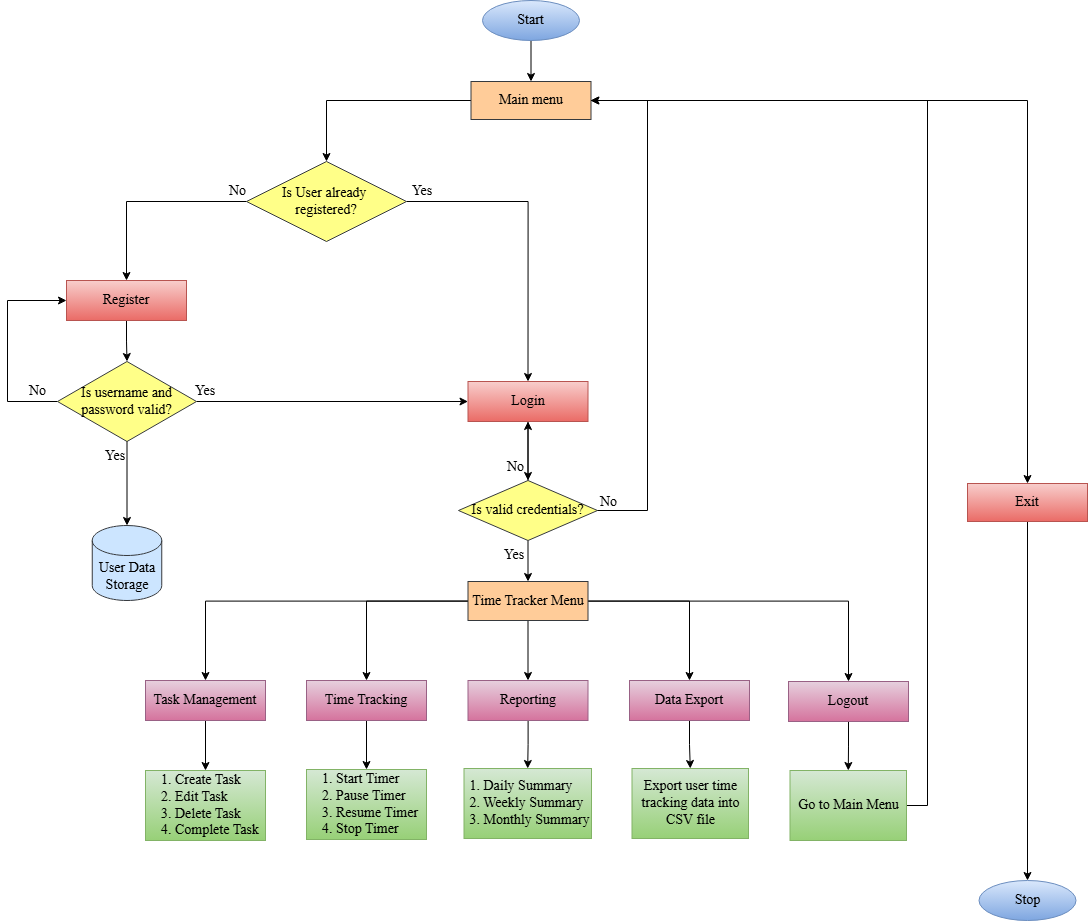

The diagram above was exported from draw.io. Its source (the exported page's mxGraphModel, read from the mxfile embedded in the PNG):
<mxGraphModel dx="1760" dy="868" grid="1" gridSize="10" guides="1" tooltips="1" connect="0" arrows="1" fold="1" page="1" pageScale="1" pageWidth="1203" pageHeight="1054" math="0" shadow="0">
  <root>
    <mxCell id="WIyWlLk6GJQsqaUBKTNV-0" />
    <mxCell id="WIyWlLk6GJQsqaUBKTNV-1" parent="WIyWlLk6GJQsqaUBKTNV-0" />
    <mxCell id="kqPEvZf8g-eMvvQuzE7h-6" value="" style="edgeStyle=orthogonalEdgeStyle;rounded=0;orthogonalLoop=1;jettySize=auto;html=1;fontFamily=Times New Roman;fontSize=14;" parent="WIyWlLk6GJQsqaUBKTNV-1" source="kqPEvZf8g-eMvvQuzE7h-3" target="kqPEvZf8g-eMvvQuzE7h-5" edge="1">
      <mxGeometry relative="1" as="geometry" />
    </mxCell>
    <mxCell id="kqPEvZf8g-eMvvQuzE7h-3" value="Start" style="ellipse;whiteSpace=wrap;html=1;fontFamily=Times New Roman;fontSize=14;fillColor=#dae8fc;strokeColor=#6c8ebf;gradientColor=#7ea6e0;" parent="WIyWlLk6GJQsqaUBKTNV-1" vertex="1">
      <mxGeometry x="555" y="40" width="97" height="40" as="geometry" />
    </mxCell>
    <mxCell id="_Rw2S2QY7ZkA7Udr6gAa-44" style="edgeStyle=orthogonalEdgeStyle;rounded=0;orthogonalLoop=1;jettySize=auto;html=1;entryX=0.5;entryY=0;entryDx=0;entryDy=0;fontFamily=Times New Roman;fontSize=14;" edge="1" parent="WIyWlLk6GJQsqaUBKTNV-1" source="kqPEvZf8g-eMvvQuzE7h-5" target="kqPEvZf8g-eMvvQuzE7h-12">
      <mxGeometry relative="1" as="geometry" />
    </mxCell>
    <mxCell id="_Rw2S2QY7ZkA7Udr6gAa-45" style="edgeStyle=orthogonalEdgeStyle;rounded=0;orthogonalLoop=1;jettySize=auto;html=1;entryX=0.5;entryY=0;entryDx=0;entryDy=0;fontFamily=Times New Roman;fontSize=14;" edge="1" parent="WIyWlLk6GJQsqaUBKTNV-1" source="kqPEvZf8g-eMvvQuzE7h-5" target="kqPEvZf8g-eMvvQuzE7h-16">
      <mxGeometry relative="1" as="geometry" />
    </mxCell>
    <mxCell id="kqPEvZf8g-eMvvQuzE7h-5" value="Main menu" style="rounded=0;whiteSpace=wrap;html=1;fontFamily=Times New Roman;fontSize=14;fillColor=#ffcc99;strokeColor=#36393d;" parent="WIyWlLk6GJQsqaUBKTNV-1" vertex="1">
      <mxGeometry x="543.5" y="121" width="120" height="38" as="geometry" />
    </mxCell>
    <mxCell id="_Rw2S2QY7ZkA7Udr6gAa-83" value="" style="edgeStyle=orthogonalEdgeStyle;rounded=0;orthogonalLoop=1;jettySize=auto;html=1;fontFamily=Times New Roman;fontSize=14;" edge="1" parent="WIyWlLk6GJQsqaUBKTNV-1" source="kqPEvZf8g-eMvvQuzE7h-12" target="_Rw2S2QY7ZkA7Udr6gAa-81">
      <mxGeometry relative="1" as="geometry" />
    </mxCell>
    <mxCell id="kqPEvZf8g-eMvvQuzE7h-12" value="Exit" style="rounded=0;whiteSpace=wrap;html=1;fontFamily=Times New Roman;fontSize=14;fillColor=#f8cecc;strokeColor=#b85450;gradientColor=#ea6b66;" parent="WIyWlLk6GJQsqaUBKTNV-1" vertex="1">
      <mxGeometry x="1040" y="523" width="120" height="38" as="geometry" />
    </mxCell>
    <mxCell id="kqPEvZf8g-eMvvQuzE7h-20" style="edgeStyle=orthogonalEdgeStyle;rounded=0;orthogonalLoop=1;jettySize=auto;html=1;exitX=0;exitY=0.5;exitDx=0;exitDy=0;entryX=0.5;entryY=0;entryDx=0;entryDy=0;fontFamily=Times New Roman;fontSize=14;" parent="WIyWlLk6GJQsqaUBKTNV-1" source="kqPEvZf8g-eMvvQuzE7h-16" target="kqPEvZf8g-eMvvQuzE7h-17" edge="1">
      <mxGeometry relative="1" as="geometry" />
    </mxCell>
    <mxCell id="_Rw2S2QY7ZkA7Udr6gAa-14" style="edgeStyle=orthogonalEdgeStyle;rounded=0;orthogonalLoop=1;jettySize=auto;html=1;entryX=0.5;entryY=0;entryDx=0;entryDy=0;fontFamily=Times New Roman;fontSize=14;" edge="1" parent="WIyWlLk6GJQsqaUBKTNV-1" source="kqPEvZf8g-eMvvQuzE7h-16" target="kqPEvZf8g-eMvvQuzE7h-18">
      <mxGeometry relative="1" as="geometry" />
    </mxCell>
    <mxCell id="kqPEvZf8g-eMvvQuzE7h-16" value="Is User already&amp;nbsp;&lt;div&gt;registered?&lt;/div&gt;" style="rhombus;whiteSpace=wrap;html=1;fontFamily=Times New Roman;fontSize=14;fillColor=#ffff88;strokeColor=#36393d;" parent="WIyWlLk6GJQsqaUBKTNV-1" vertex="1">
      <mxGeometry x="319" y="201" width="160" height="80" as="geometry" />
    </mxCell>
    <mxCell id="_Rw2S2QY7ZkA7Udr6gAa-10" style="edgeStyle=orthogonalEdgeStyle;rounded=0;orthogonalLoop=1;jettySize=auto;html=1;entryX=0.5;entryY=0;entryDx=0;entryDy=0;fontFamily=Times New Roman;fontSize=14;" edge="1" parent="WIyWlLk6GJQsqaUBKTNV-1" source="kqPEvZf8g-eMvvQuzE7h-17" target="kqPEvZf8g-eMvvQuzE7h-24">
      <mxGeometry relative="1" as="geometry">
        <mxPoint x="120" y="400" as="targetPoint" />
      </mxGeometry>
    </mxCell>
    <mxCell id="kqPEvZf8g-eMvvQuzE7h-17" value="Register" style="rounded=0;whiteSpace=wrap;html=1;fontFamily=Times New Roman;fontSize=14;fillColor=#f8cecc;strokeColor=#b85450;gradientColor=#ea6b66;" parent="WIyWlLk6GJQsqaUBKTNV-1" vertex="1">
      <mxGeometry x="139" y="320" width="120" height="40" as="geometry" />
    </mxCell>
    <mxCell id="_Rw2S2QY7ZkA7Udr6gAa-25" value="" style="edgeStyle=orthogonalEdgeStyle;rounded=0;orthogonalLoop=1;jettySize=auto;html=1;fontFamily=Times New Roman;fontSize=14;" edge="1" parent="WIyWlLk6GJQsqaUBKTNV-1" source="kqPEvZf8g-eMvvQuzE7h-18" target="_Rw2S2QY7ZkA7Udr6gAa-24">
      <mxGeometry relative="1" as="geometry" />
    </mxCell>
    <mxCell id="kqPEvZf8g-eMvvQuzE7h-18" value="Login" style="rounded=0;whiteSpace=wrap;html=1;fontFamily=Times New Roman;fontSize=14;fillColor=#f8cecc;strokeColor=#b85450;gradientColor=#ea6b66;" parent="WIyWlLk6GJQsqaUBKTNV-1" vertex="1">
      <mxGeometry x="540.5" y="421" width="120" height="40" as="geometry" />
    </mxCell>
    <mxCell id="kqPEvZf8g-eMvvQuzE7h-23" value="No" style="text;html=1;align=center;verticalAlign=middle;resizable=0;points=[];autosize=1;strokeColor=none;fillColor=none;fontFamily=Times New Roman;fontSize=14;" parent="WIyWlLk6GJQsqaUBKTNV-1" vertex="1">
      <mxGeometry x="290" y="216" width="40" height="30" as="geometry" />
    </mxCell>
    <mxCell id="_Rw2S2QY7ZkA7Udr6gAa-21" style="edgeStyle=orthogonalEdgeStyle;rounded=0;orthogonalLoop=1;jettySize=auto;html=1;entryX=0;entryY=0.5;entryDx=0;entryDy=0;fontFamily=Times New Roman;fontSize=14;" edge="1" parent="WIyWlLk6GJQsqaUBKTNV-1" source="kqPEvZf8g-eMvvQuzE7h-24" target="kqPEvZf8g-eMvvQuzE7h-18">
      <mxGeometry relative="1" as="geometry" />
    </mxCell>
    <mxCell id="_Rw2S2QY7ZkA7Udr6gAa-85" value="" style="edgeStyle=orthogonalEdgeStyle;rounded=0;orthogonalLoop=1;jettySize=auto;html=1;entryX=0;entryY=0.5;entryDx=0;entryDy=0;" edge="1" parent="WIyWlLk6GJQsqaUBKTNV-1" source="kqPEvZf8g-eMvvQuzE7h-24" target="kqPEvZf8g-eMvvQuzE7h-17">
      <mxGeometry relative="1" as="geometry">
        <mxPoint x="80" y="330" as="targetPoint" />
        <Array as="points">
          <mxPoint x="80" y="441" />
          <mxPoint x="80" y="340" />
        </Array>
      </mxGeometry>
    </mxCell>
    <mxCell id="kqPEvZf8g-eMvvQuzE7h-24" value="Is username and password valid?" style="rhombus;whiteSpace=wrap;html=1;fontFamily=Times New Roman;fontSize=14;fillColor=#ffff88;strokeColor=#36393d;" parent="WIyWlLk6GJQsqaUBKTNV-1" vertex="1">
      <mxGeometry x="130" y="401" width="139" height="80" as="geometry" />
    </mxCell>
    <mxCell id="_Rw2S2QY7ZkA7Udr6gAa-1" value="User Data Storage" style="shape=cylinder3;whiteSpace=wrap;html=1;boundedLbl=1;backgroundOutline=1;size=15;fontFamily=Times New Roman;fontSize=14;fillColor=#cce5ff;strokeColor=#36393d;" vertex="1" parent="WIyWlLk6GJQsqaUBKTNV-1">
      <mxGeometry x="164.75" y="565" width="69.5" height="75" as="geometry" />
    </mxCell>
    <mxCell id="_Rw2S2QY7ZkA7Udr6gAa-5" value="Yes" style="text;html=1;align=center;verticalAlign=middle;whiteSpace=wrap;rounded=0;fontFamily=Times New Roman;fontSize=14;" vertex="1" parent="WIyWlLk6GJQsqaUBKTNV-1">
      <mxGeometry x="158" y="481" width="60" height="30" as="geometry" />
    </mxCell>
    <mxCell id="_Rw2S2QY7ZkA7Udr6gAa-11" style="edgeStyle=orthogonalEdgeStyle;rounded=0;orthogonalLoop=1;jettySize=auto;html=1;entryX=0.5;entryY=0;entryDx=0;entryDy=0;entryPerimeter=0;fontFamily=Times New Roman;fontSize=14;" edge="1" parent="WIyWlLk6GJQsqaUBKTNV-1" source="kqPEvZf8g-eMvvQuzE7h-24" target="_Rw2S2QY7ZkA7Udr6gAa-1">
      <mxGeometry relative="1" as="geometry" />
    </mxCell>
    <mxCell id="_Rw2S2QY7ZkA7Udr6gAa-15" value="Yes" style="text;html=1;align=center;verticalAlign=middle;whiteSpace=wrap;rounded=0;fontFamily=Times New Roman;fontSize=14;" vertex="1" parent="WIyWlLk6GJQsqaUBKTNV-1">
      <mxGeometry x="465" y="216" width="60" height="30" as="geometry" />
    </mxCell>
    <mxCell id="_Rw2S2QY7ZkA7Udr6gAa-22" value="Yes" style="text;html=1;align=center;verticalAlign=middle;whiteSpace=wrap;rounded=0;fontFamily=Times New Roman;fontSize=14;" vertex="1" parent="WIyWlLk6GJQsqaUBKTNV-1">
      <mxGeometry x="248" y="416" width="60" height="30" as="geometry" />
    </mxCell>
    <mxCell id="_Rw2S2QY7ZkA7Udr6gAa-27" style="edgeStyle=orthogonalEdgeStyle;rounded=0;orthogonalLoop=1;jettySize=auto;html=1;fontFamily=Times New Roman;fontSize=14;" edge="1" parent="WIyWlLk6GJQsqaUBKTNV-1" source="_Rw2S2QY7ZkA7Udr6gAa-24" target="kqPEvZf8g-eMvvQuzE7h-18">
      <mxGeometry relative="1" as="geometry" />
    </mxCell>
    <mxCell id="_Rw2S2QY7ZkA7Udr6gAa-35" value="" style="edgeStyle=orthogonalEdgeStyle;rounded=0;orthogonalLoop=1;jettySize=auto;html=1;fontFamily=Times New Roman;fontSize=14;" edge="1" parent="WIyWlLk6GJQsqaUBKTNV-1" source="_Rw2S2QY7ZkA7Udr6gAa-24" target="_Rw2S2QY7ZkA7Udr6gAa-32">
      <mxGeometry relative="1" as="geometry" />
    </mxCell>
    <mxCell id="_Rw2S2QY7ZkA7Udr6gAa-82" style="edgeStyle=orthogonalEdgeStyle;rounded=0;orthogonalLoop=1;jettySize=auto;html=1;entryX=1;entryY=0.5;entryDx=0;entryDy=0;fontFamily=Times New Roman;fontSize=14;" edge="1" parent="WIyWlLk6GJQsqaUBKTNV-1">
      <mxGeometry relative="1" as="geometry">
        <mxPoint x="669.5" y="550" as="sourcePoint" />
        <mxPoint x="663" y="140" as="targetPoint" />
        <Array as="points">
          <mxPoint x="720" y="550" />
          <mxPoint x="720" y="140" />
        </Array>
      </mxGeometry>
    </mxCell>
    <mxCell id="_Rw2S2QY7ZkA7Udr6gAa-24" value="Is valid credentials?" style="rhombus;whiteSpace=wrap;html=1;fontFamily=Times New Roman;fontSize=14;fillColor=#ffff88;strokeColor=#36393d;" vertex="1" parent="WIyWlLk6GJQsqaUBKTNV-1">
      <mxGeometry x="531" y="520" width="139" height="60" as="geometry" />
    </mxCell>
    <mxCell id="_Rw2S2QY7ZkA7Udr6gAa-28" value="No" style="text;html=1;align=center;verticalAlign=middle;resizable=0;points=[];autosize=1;strokeColor=none;fillColor=none;fontFamily=Times New Roman;fontSize=14;" vertex="1" parent="WIyWlLk6GJQsqaUBKTNV-1">
      <mxGeometry x="568" y="492" width="40" height="30" as="geometry" />
    </mxCell>
    <mxCell id="_Rw2S2QY7ZkA7Udr6gAa-30" value="No" style="text;html=1;align=center;verticalAlign=middle;resizable=0;points=[];autosize=1;strokeColor=none;fillColor=none;fontFamily=Times New Roman;fontSize=14;" vertex="1" parent="WIyWlLk6GJQsqaUBKTNV-1">
      <mxGeometry x="660.5" y="527" width="40" height="30" as="geometry" />
    </mxCell>
    <mxCell id="_Rw2S2QY7ZkA7Udr6gAa-31" value="Yes" style="text;html=1;align=center;verticalAlign=middle;whiteSpace=wrap;rounded=0;fontFamily=Times New Roman;fontSize=14;" vertex="1" parent="WIyWlLk6GJQsqaUBKTNV-1">
      <mxGeometry x="557" y="580" width="60" height="30" as="geometry" />
    </mxCell>
    <mxCell id="_Rw2S2QY7ZkA7Udr6gAa-51" value="" style="edgeStyle=orthogonalEdgeStyle;rounded=0;orthogonalLoop=1;jettySize=auto;html=1;fontFamily=Times New Roman;fontSize=14;" edge="1" parent="WIyWlLk6GJQsqaUBKTNV-1" source="_Rw2S2QY7ZkA7Udr6gAa-32" target="_Rw2S2QY7ZkA7Udr6gAa-42">
      <mxGeometry relative="1" as="geometry" />
    </mxCell>
    <mxCell id="_Rw2S2QY7ZkA7Udr6gAa-54" style="edgeStyle=orthogonalEdgeStyle;rounded=0;orthogonalLoop=1;jettySize=auto;html=1;entryX=0.5;entryY=0;entryDx=0;entryDy=0;fontFamily=Times New Roman;fontSize=14;" edge="1" parent="WIyWlLk6GJQsqaUBKTNV-1" source="_Rw2S2QY7ZkA7Udr6gAa-32" target="_Rw2S2QY7ZkA7Udr6gAa-43">
      <mxGeometry relative="1" as="geometry" />
    </mxCell>
    <mxCell id="_Rw2S2QY7ZkA7Udr6gAa-55" style="edgeStyle=orthogonalEdgeStyle;rounded=0;orthogonalLoop=1;jettySize=auto;html=1;fontFamily=Times New Roman;fontSize=14;" edge="1" parent="WIyWlLk6GJQsqaUBKTNV-1" source="_Rw2S2QY7ZkA7Udr6gAa-32" target="_Rw2S2QY7ZkA7Udr6gAa-41">
      <mxGeometry relative="1" as="geometry" />
    </mxCell>
    <mxCell id="_Rw2S2QY7ZkA7Udr6gAa-56" style="edgeStyle=orthogonalEdgeStyle;rounded=0;orthogonalLoop=1;jettySize=auto;html=1;entryX=0.5;entryY=0;entryDx=0;entryDy=0;fontFamily=Times New Roman;fontSize=14;" edge="1" parent="WIyWlLk6GJQsqaUBKTNV-1" source="_Rw2S2QY7ZkA7Udr6gAa-32" target="_Rw2S2QY7ZkA7Udr6gAa-40">
      <mxGeometry relative="1" as="geometry" />
    </mxCell>
    <mxCell id="_Rw2S2QY7ZkA7Udr6gAa-57" style="edgeStyle=orthogonalEdgeStyle;rounded=0;orthogonalLoop=1;jettySize=auto;html=1;entryX=0.5;entryY=0;entryDx=0;entryDy=0;fontFamily=Times New Roman;fontSize=14;" edge="1" parent="WIyWlLk6GJQsqaUBKTNV-1" source="_Rw2S2QY7ZkA7Udr6gAa-32" target="_Rw2S2QY7ZkA7Udr6gAa-39">
      <mxGeometry relative="1" as="geometry" />
    </mxCell>
    <mxCell id="_Rw2S2QY7ZkA7Udr6gAa-32" value="Time Tracker Menu" style="rounded=0;whiteSpace=wrap;html=1;fontFamily=Times New Roman;fontSize=14;fillColor=#ffcc99;strokeColor=#36393d;" vertex="1" parent="WIyWlLk6GJQsqaUBKTNV-1">
      <mxGeometry x="540.5" y="621" width="120" height="39" as="geometry" />
    </mxCell>
    <mxCell id="_Rw2S2QY7ZkA7Udr6gAa-61" style="edgeStyle=orthogonalEdgeStyle;rounded=0;orthogonalLoop=1;jettySize=auto;html=1;entryX=0.5;entryY=0;entryDx=0;entryDy=0;fontFamily=Times New Roman;fontSize=14;" edge="1" parent="WIyWlLk6GJQsqaUBKTNV-1" source="_Rw2S2QY7ZkA7Udr6gAa-39" target="_Rw2S2QY7ZkA7Udr6gAa-60">
      <mxGeometry relative="1" as="geometry" />
    </mxCell>
    <mxCell id="_Rw2S2QY7ZkA7Udr6gAa-39" value="&lt;div&gt;&lt;br&gt;&lt;/div&gt;Task Management&lt;div&gt;&lt;br&gt;&lt;/div&gt;" style="rounded=0;whiteSpace=wrap;html=1;fontFamily=Times New Roman;fontSize=14;fillColor=#e6d0de;gradientColor=#d5739d;strokeColor=#996185;" vertex="1" parent="WIyWlLk6GJQsqaUBKTNV-1">
      <mxGeometry x="218" y="720" width="120" height="40" as="geometry" />
    </mxCell>
    <mxCell id="_Rw2S2QY7ZkA7Udr6gAa-69" value="" style="edgeStyle=orthogonalEdgeStyle;rounded=0;orthogonalLoop=1;jettySize=auto;html=1;fontFamily=Times New Roman;fontSize=14;" edge="1" parent="WIyWlLk6GJQsqaUBKTNV-1" source="_Rw2S2QY7ZkA7Udr6gAa-40" target="_Rw2S2QY7ZkA7Udr6gAa-68">
      <mxGeometry relative="1" as="geometry" />
    </mxCell>
    <mxCell id="_Rw2S2QY7ZkA7Udr6gAa-40" value="Time Tracking" style="rounded=0;whiteSpace=wrap;html=1;fontFamily=Times New Roman;fontSize=14;fillColor=#e6d0de;gradientColor=#d5739d;strokeColor=#996185;" vertex="1" parent="WIyWlLk6GJQsqaUBKTNV-1">
      <mxGeometry x="379" y="720" width="120" height="40" as="geometry" />
    </mxCell>
    <mxCell id="_Rw2S2QY7ZkA7Udr6gAa-73" value="" style="edgeStyle=orthogonalEdgeStyle;rounded=0;orthogonalLoop=1;jettySize=auto;html=1;fontFamily=Times New Roman;fontSize=14;" edge="1" parent="WIyWlLk6GJQsqaUBKTNV-1" source="_Rw2S2QY7ZkA7Udr6gAa-41" target="_Rw2S2QY7ZkA7Udr6gAa-71">
      <mxGeometry relative="1" as="geometry" />
    </mxCell>
    <mxCell id="_Rw2S2QY7ZkA7Udr6gAa-41" value="Data Export" style="rounded=0;whiteSpace=wrap;html=1;fontFamily=Times New Roman;fontSize=14;fillColor=#e6d0de;gradientColor=#d5739d;strokeColor=#996185;" vertex="1" parent="WIyWlLk6GJQsqaUBKTNV-1">
      <mxGeometry x="702" y="720" width="120" height="40" as="geometry" />
    </mxCell>
    <mxCell id="_Rw2S2QY7ZkA7Udr6gAa-70" value="" style="edgeStyle=orthogonalEdgeStyle;rounded=0;orthogonalLoop=1;jettySize=auto;html=1;fontFamily=Times New Roman;fontSize=14;" edge="1" parent="WIyWlLk6GJQsqaUBKTNV-1" source="_Rw2S2QY7ZkA7Udr6gAa-42" target="_Rw2S2QY7ZkA7Udr6gAa-67">
      <mxGeometry relative="1" as="geometry" />
    </mxCell>
    <mxCell id="_Rw2S2QY7ZkA7Udr6gAa-42" value="Reporting" style="rounded=0;whiteSpace=wrap;html=1;fontFamily=Times New Roman;fontSize=14;fillColor=#e6d0de;gradientColor=#d5739d;strokeColor=#996185;" vertex="1" parent="WIyWlLk6GJQsqaUBKTNV-1">
      <mxGeometry x="540.5" y="720" width="120" height="40" as="geometry" />
    </mxCell>
    <mxCell id="_Rw2S2QY7ZkA7Udr6gAa-74" value="" style="edgeStyle=orthogonalEdgeStyle;rounded=0;orthogonalLoop=1;jettySize=auto;html=1;fontFamily=Times New Roman;fontSize=14;" edge="1" parent="WIyWlLk6GJQsqaUBKTNV-1" source="_Rw2S2QY7ZkA7Udr6gAa-43" target="_Rw2S2QY7ZkA7Udr6gAa-72">
      <mxGeometry relative="1" as="geometry" />
    </mxCell>
    <mxCell id="_Rw2S2QY7ZkA7Udr6gAa-43" value="Logout" style="rounded=0;whiteSpace=wrap;html=1;fontFamily=Times New Roman;fontSize=14;fillColor=#e6d0de;gradientColor=#d5739d;strokeColor=#996185;" vertex="1" parent="WIyWlLk6GJQsqaUBKTNV-1">
      <mxGeometry x="861" y="721" width="120" height="40" as="geometry" />
    </mxCell>
    <mxCell id="_Rw2S2QY7ZkA7Udr6gAa-60" value="&amp;nbsp; &amp;nbsp; 1. Create Task&lt;div&gt;&amp;nbsp; &amp;nbsp; 2. Edit Task&lt;/div&gt;&lt;div&gt;&amp;nbsp; &amp;nbsp; 3. Delete Task&lt;/div&gt;&lt;div&gt;&amp;nbsp; &amp;nbsp; 4. Complete Task&lt;/div&gt;" style="rounded=0;whiteSpace=wrap;html=1;align=left;verticalAlign=middle;fontFamily=Times New Roman;fontSize=14;fillColor=#d5e8d4;gradientColor=#97d077;strokeColor=#82b366;" vertex="1" parent="WIyWlLk6GJQsqaUBKTNV-1">
      <mxGeometry x="218" y="810" width="120" height="70" as="geometry" />
    </mxCell>
    <mxCell id="_Rw2S2QY7ZkA7Udr6gAa-67" value="&amp;nbsp;1. Daily Summary&lt;br&gt;&lt;div&gt;&amp;nbsp;2. Weekly Summary&lt;/div&gt;&lt;div&gt;&amp;nbsp;3. Monthly Summary&lt;/div&gt;" style="rounded=0;whiteSpace=wrap;html=1;align=left;verticalAlign=middle;fontFamily=Times New Roman;fontSize=14;fillColor=#d5e8d4;gradientColor=#97d077;strokeColor=#82b366;" vertex="1" parent="WIyWlLk6GJQsqaUBKTNV-1">
      <mxGeometry x="536.5" y="808" width="127.5" height="70" as="geometry" />
    </mxCell>
    <mxCell id="_Rw2S2QY7ZkA7Udr6gAa-68" value="&amp;nbsp; &amp;nbsp; 1. Start Timer&lt;div&gt;&amp;nbsp; &amp;nbsp; 2. Pause Timer&lt;/div&gt;&lt;div&gt;&amp;nbsp; &amp;nbsp; 3. Resume Timer&lt;/div&gt;&lt;div&gt;&amp;nbsp; &amp;nbsp; 4. Stop Timer&lt;/div&gt;" style="rounded=0;whiteSpace=wrap;html=1;align=left;verticalAlign=middle;fontFamily=Times New Roman;fontSize=14;fillColor=#d5e8d4;gradientColor=#97d077;strokeColor=#82b366;" vertex="1" parent="WIyWlLk6GJQsqaUBKTNV-1">
      <mxGeometry x="379" y="809" width="120" height="70" as="geometry" />
    </mxCell>
    <mxCell id="_Rw2S2QY7ZkA7Udr6gAa-71" value="Export user time tracking data into CSV file" style="rounded=0;whiteSpace=wrap;html=1;align=center;verticalAlign=middle;fontFamily=Times New Roman;fontSize=14;fillColor=#d5e8d4;gradientColor=#97d077;strokeColor=#82b366;" vertex="1" parent="WIyWlLk6GJQsqaUBKTNV-1">
      <mxGeometry x="704.5" y="808" width="116.5" height="70" as="geometry" />
    </mxCell>
    <mxCell id="_Rw2S2QY7ZkA7Udr6gAa-75" style="edgeStyle=orthogonalEdgeStyle;rounded=0;orthogonalLoop=1;jettySize=auto;html=1;entryX=1;entryY=0.5;entryDx=0;entryDy=0;fontFamily=Times New Roman;fontSize=14;" edge="1" parent="WIyWlLk6GJQsqaUBKTNV-1" source="_Rw2S2QY7ZkA7Udr6gAa-72" target="kqPEvZf8g-eMvvQuzE7h-5">
      <mxGeometry relative="1" as="geometry">
        <mxPoint x="1043" y="140" as="targetPoint" />
        <Array as="points">
          <mxPoint x="1000" y="845" />
          <mxPoint x="1000" y="140" />
        </Array>
      </mxGeometry>
    </mxCell>
    <mxCell id="_Rw2S2QY7ZkA7Udr6gAa-72" value="Go to Main Menu" style="rounded=0;whiteSpace=wrap;html=1;align=center;verticalAlign=middle;fontFamily=Times New Roman;fontSize=14;fillColor=#d5e8d4;gradientColor=#97d077;strokeColor=#82b366;" vertex="1" parent="WIyWlLk6GJQsqaUBKTNV-1">
      <mxGeometry x="862.5" y="810" width="116.5" height="70" as="geometry" />
    </mxCell>
    <mxCell id="_Rw2S2QY7ZkA7Udr6gAa-81" value="Stop" style="ellipse;whiteSpace=wrap;html=1;fontFamily=Times New Roman;fontSize=14;fillColor=#dae8fc;strokeColor=#6c8ebf;gradientColor=#7ea6e0;" vertex="1" parent="WIyWlLk6GJQsqaUBKTNV-1">
      <mxGeometry x="1051.5" y="920" width="97" height="40" as="geometry" />
    </mxCell>
    <mxCell id="_Rw2S2QY7ZkA7Udr6gAa-86" value="No" style="text;html=1;align=center;verticalAlign=middle;resizable=0;points=[];autosize=1;strokeColor=none;fillColor=none;fontFamily=Times New Roman;fontSize=14;" vertex="1" parent="WIyWlLk6GJQsqaUBKTNV-1">
      <mxGeometry x="90" y="416" width="40" height="30" as="geometry" />
    </mxCell>
  </root>
</mxGraphModel>